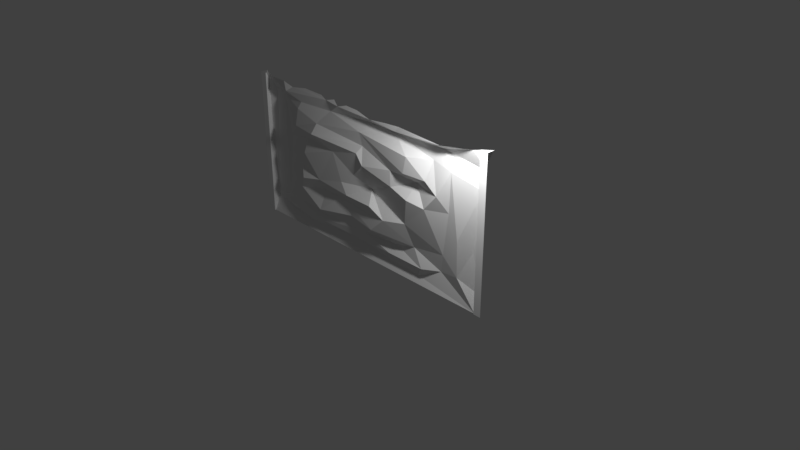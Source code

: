 # Source: wall_1_new.blend  (saved by Blender 2.79.0; exported with 4.5.12 LTS)
import bpy
from mathutils import Matrix  # noqa: F401  (used for matrix-valued properties, if any)

bpy.ops.wm.read_factory_settings(use_empty=True)
scene = bpy.context.scene
scene.name = 'Scene'

# ---- collections
col_collection_1 = bpy.data.collections.new('Collection 1'); scene.collection.children.link(col_collection_1)

# ---- materials (node trees are filled in below, after node groups)
mat_final = bpy.data.materials.new('final')
mat_final.alpha_threshold = 0.0
mat_final.use_transparent_shadow = False
mat_final.roughness = 0.5
mat_final.specular_intensity = 0.0

# ---- material node trees

# ---- world
world_world = bpy.data.worlds.new('World'); scene.world = world_world
world_world.color = (0.05088, 0.05088, 0.05088)
world_world.use_sun_shadow = False
world_world.sun_shadow_jitter_overblur = 0.0
world_world.cycles.sampling_method = 'MANUAL'

# ---- cameras
cam_camera = bpy.data.cameras.new('Camera')
cam_camera.clip_end = 100.0
cam_camera.lens = 35.0
cam_camera.sensor_width = 32.0
cam_camera.sensor_height = 18.0
cam_camera.ortho_scale = 7.314
cam_camera.dof.focus_distance = 0.0
cam_camera.dof.aperture_fstop = 128.0

# ---- lights
light_lamp = bpy.data.lights.new('Lamp', 'POINT')
light_lamp.transmission_factor = 0.0
light_lamp.cutoff_distance = 30.0
light_lamp.energy = 103.0
light_lamp.shadow_buffer_clip_start = 1.001
light_lamp.shadow_soft_size = 0.1
light_lamp.shadow_maximum_resolution = 0.006
light_lamp.use_absolute_resolution = True

# ---- meshes
me_plane_001 = bpy.data.meshes.new('Plane.001')
me_plane_001.from_pydata([(-2.0, -4.371e-08, 2.0), (2.0, -4.371e-08, 2.0), (1.899, -0.1, 2.0), (-1.9, -0.1, -4.371e-09), (-2.0, -0.1, -4.371e-09), (2.0, -0.1, 2.0), (-1.9, -0.08412, -3.677e-09), (-1.9, -0.08412, 2.0), (-2.0, -0.1, 2.0), (-1.9, -0.1, 2.0), (1.899, -0.08412, -3.677e-09), (1.899, -0.08412, 2.0), (2.0, -0.1, -4.371e-09), (1.899, -0.1, -4.371e-09), (-1.9, -3.527e-08, 1.807), (1.899, -3.527e-08, 1.807), (1.899, 3.513e-08, 0.1964), (-1.9, 3.513e-08, 0.1964), (1.179, -0.0544, 1.665), (1.899, -0.08426, 2.0), (-0.2221, -0.1292, 1.968), (-1.07, -0.08402, 1.976), (-1.303, -0.1098, 1.945), (-0.3514, -0.1579, 1.931), (0.4748, -0.1498, 1.937), (-1.407, -0.1443, 1.879), (-0.596, -0.1365, 1.949), (0.2294, -0.1597, 1.916), (0.7001, -0.1389, 1.946), (1.899, 0.006187, 0.201), (-1.413, -0.09091, 0.2294), (-0.4729, -0.04481, 0.1855), (-1.252, -0.07338, 0.3636), (0.4815, -0.09915, 0.24), (0.5218, -0.00948, 1.802), (1.044, -0.096, 0.2369), (1.866, 0.01402, 1.485), (1.898, -0.08116, -0.001175), (0.2685, -0.2013, 0.5115), (0.4847, -0.1983, 0.7121), (0.867, -0.1867, 1.644), (1.288, -0.0006992, 1.815), (-0.7231, -0.08461, 0.6889), (1.356, -0.05528, 0.5294), (1.493, -0.09721, 1.626), (-1.147, -0.102, 1.782), (1.455, -0.07955, 1.105), (1.773, -0.0784, 1.96), (0.0122, -0.1945, 1.442), (0.4697, -0.04623, 0.1106), (-0.005272, -0.1455, 1.967), (-0.4583, -0.1726, 1.325), (0.004218, -0.1307, 1.695), (-1.779, -0.0746, 1.974), (-0.7235, -0.1054, 1.978), (1.378, -0.1708, 1.924), (1.604, -0.09184, 0.8056), (-1.465, -0.1246, 1.995), (-0.4704, -0.1097, 1.98), (0.2678, -0.2251, 0.8374), (1.302, -0.02127, 0.279), (0.9563, -0.045, 0.09492), (0.1777, -0.02823, 1.817), (-0.7029, -0.0837, -0.0001447), (-1.188, -0.1232, 0.6033), (1.146, -0.1684, 1.081), (0.05671, -0.1215, 0.3818), (0.0576, -0.1267, 1.53), (0.9139, -0.04556, 1.302), (1.339, -0.1686, 1.301), (1.148, -0.1583, 1.424), (1.783, -0.009962, 0.7227), (0.6247, -0.1276, 1.867), (0.1315, -0.2082, 1.316), (1.608, -0.08377, 0.3477), (-1.165, -0.1154, 0.9137), (1.66, -0.002132, 1.686), (1.904, 0.02168, 1.724), (-1.778, -9.646e-05, 1.8), (1.9, -9.079e-05, 1.401), (0.5673, -0.1543, 1.379), (0.8003, -0.1371, 0.7601), (-0.3482, -0.132, 0.7303), (-1.604, -0.01346, 0.3408), (-1.021, -0.0429, 0.1046), (0.8893, -0.06059, 0.4591), (-0.586, -0.08255, 1.796), (0.5739, -0.03684, 0.3652), (-0.6146, -0.1151, 0.359), (-0.939, -0.1243, 0.2459), (-1.9, 0.004756, 0.221), (0.05858, -0.03602, 0.1717), (-0.1895, -0.195, 0.8212), (-1.058, -0.1936, 0.7882), (-0.7271, -0.1967, 0.4453), (-0.9935, -0.136, 1.342), (0.5838, -0.1618, 1.178), (0.1565, -0.07144, 0.9859), (-0.7511, -0.1723, 0.8515), (-1.504, -0.003759, 1.224), (-1.591, -0.02244, 1.783), (-0.8076, -0.1364, 1.59), (-0.08295, -0.1561, 1.116), (-1.186, -0.133, 1.693), (-1.031, -0.1783, 1.143), (-0.3028, -0.1768, 0.9643), (-1.266, -0.1208, 1.44), (0.824, -0.1938, 1.431), (0.8853, -0.1997, 1.114), (-0.7759, -0.253, 1.486), (-0.1419, -0.1567, 0.5444), (-1.9, -0.05453, 2.012), (-1.9, -0.08412, -3.677e-09)], [], [(15, 16, 10, 13, 2, 11), (14, 0, 7), (1, 15, 11), (64, 94, 42), (29, 79, 71), (55, 41, 47), (55, 28, 72), (39, 82, 38), (84, 31, 89), (50, 20, 23), (94, 82, 42), (30, 84, 89), (78, 111, 90), (77, 19, 47), (105, 51, 98), (73, 48, 102), (72, 27, 23), (93, 98, 75), (78, 83, 100), (100, 53, 78), (95, 75, 104), (89, 32, 30), (100, 25, 53), (99, 83, 75), (75, 64, 93), (100, 99, 106), (73, 67, 48), (83, 30, 32), (31, 84, 63), (107, 68, 70), (95, 99, 75), (95, 109, 106), (106, 103, 100), (78, 90, 83), (104, 98, 51), (82, 39, 59), (101, 52, 86), (51, 48, 109), (64, 32, 94), (68, 107, 80), (75, 98, 104), (101, 86, 103), (99, 100, 83), (83, 32, 75), (68, 108, 65), (82, 110, 38), (42, 82, 98), (105, 98, 92), (91, 31, 63), (81, 85, 43), (102, 105, 97), (73, 80, 67), (68, 96, 108), (36, 44, 56), (62, 72, 23), (69, 18, 70), (48, 67, 109), (96, 97, 108), (96, 80, 73), (71, 36, 56), (46, 65, 43), (82, 92, 98), (60, 85, 35), (56, 43, 74), (56, 46, 43), (97, 81, 108), (74, 43, 60), (69, 70, 68), (44, 46, 56), (92, 59, 97), (92, 82, 59), (97, 39, 81), (96, 68, 80), (40, 34, 52), (39, 38, 85), (69, 46, 44), (69, 68, 65), (29, 71, 74), (36, 77, 76), (39, 85, 81), (71, 79, 36), (98, 93, 42), (81, 65, 108), (29, 74, 37), (63, 49, 91), (56, 74, 71), (94, 110, 82), (38, 110, 66), (107, 70, 40), (92, 97, 105), (25, 45, 26), (28, 24, 72), (24, 27, 72), (72, 62, 34), (25, 26, 22), (53, 111, 78), (49, 33, 91), (50, 23, 27), (22, 57, 25), (21, 22, 26), (112, 84, 90), (90, 84, 30), (83, 90, 30), (58, 26, 23), (23, 86, 62), (25, 57, 53), (54, 21, 26), (84, 112, 63), (55, 72, 41), (5, 1, 11, 2), (61, 35, 49), (26, 45, 86), (70, 18, 40), (61, 60, 35), (31, 91, 33), (63, 37, 61), (65, 81, 43), (49, 35, 33), (85, 87, 35), (33, 35, 87), (60, 61, 37), (88, 89, 66), (107, 52, 80), (33, 87, 66), (46, 69, 65), (61, 49, 63), (76, 77, 41), (41, 34, 18), (74, 60, 37), (41, 77, 47), (100, 103, 45), (23, 26, 86), (93, 64, 42), (87, 85, 38), (59, 39, 97), (100, 45, 25), (89, 88, 32), (103, 86, 45), (62, 52, 34), (32, 64, 75), (88, 110, 94), (72, 34, 41), (52, 107, 40), (76, 41, 44), (89, 31, 33), (88, 94, 32), (89, 33, 66), (103, 106, 101), (87, 38, 66), (88, 66, 110), (67, 52, 101), (48, 51, 102), (51, 95, 104), (40, 18, 34), (99, 95, 106), (18, 44, 41), (106, 109, 101), (62, 86, 52), (51, 105, 102), (67, 80, 52), (36, 76, 44), (43, 85, 60), (97, 96, 73), (44, 18, 69), (97, 73, 102), (95, 51, 109), (109, 67, 101), (9, 3, 6, 17, 14, 7), (5, 2, 13, 12), (8, 9, 7, 0), (3, 9, 8, 4)])
_uv = me_plane_001.uv_layers.new(name='UVMap')
_uv.uv.foreach_set('vector', [0.8413, 0.07458, 0.8413, 0.6853, 0.8065, 0.7604, 0.7999, 0.7605, 0.7999, 0.002001, 0.8065, 0.001891, 0.7586, 0.07505, 0.7531, 0.0, 0.7934, 0.001123, 0.8357, 0.0, 0.8413, 0.07458, 0.8065, 0.001891, 0.2345, 0.6016, 0.1919, 0.5178, 0.2593, 0.5116, 0.06336, 0.01733, 0.512, 0.004852, 0.261, 0.03418, 0.742, 0.1026, 0.6655, 0.1166, 0.7366, 0.02499, 0.742, 0.1026, 0.7422, 0.2301, 0.7101, 0.245, 0.2941, 0.2853, 0.2853, 0.4413, 0.2195, 0.3284, 0.03206, 0.573, 0.06367, 0.4684, 0.102, 0.5582, 0.8946, 0.7336, 0.8843, 0.693, 0.8946, 0.6677, 0.948, 0.2109, 0.948, 0.3245, 0.9067, 0.3059, 0.0879, 0.6473, 0.03206, 0.573, 0.102, 0.5582, 0.6537, 0.698, 0.7439, 0.7202, 0.06374, 0.7374, 0.6281, 0.0, 0.7531, 0.0007885, 0.7366, 0.02499, 0.3821, 0.4314, 0.5156, 0.4571, 0.3382, 0.5175, 0.5207, 0.3462, 0.5645, 0.3672, 0.4347, 0.3876, 0.7101, 0.245, 0.7345, 0.3202, 0.7386, 0.4301, 0.3944, 0.796, 0.4206, 0.742, 0.4206, 0.8236, 0.6537, 0.698, 0.1128, 0.6804, 0.6525, 0.6632, 0.6525, 0.6632, 0.7342, 0.6983, 0.6537, 0.698, 0.9733, 0.4997, 0.9733, 0.6651, 0.9497, 0.5745, 0.102, 0.5582, 0.1346, 0.615, 0.0879, 0.6473, 0.6525, 0.6632, 0.7143, 0.6305, 0.7342, 0.6983, 0.9067, 0.0, 0.9067, 0.3362, 0.8413, 0.1137, 0.8843, 0.6677, 0.8699, 0.785, 0.8413, 0.711, 0.967, 0.0, 0.967, 0.2109, 0.9067, 0.1261, 0.5207, 0.3462, 0.5834, 0.3559, 0.5645, 0.3672, 0.1128, 0.6804, 0.0879, 0.6473, 0.1346, 0.615, 0.06367, 0.4684, 0.03206, 0.573, 0.002171, 0.5149, 0.5619, 0.2134, 0.4828, 0.1939, 0.5524, 0.151, 0.5131, 0.5574, 0.4402, 0.6521, 0.3487, 0.5939, 0.5131, 0.5574, 0.5916, 0.5176, 0.5457, 0.6077, 0.5457, 0.6077, 0.6428, 0.5902, 0.6525, 0.6632, 0.6537, 0.698, 0.06374, 0.7374, 0.1128, 0.6804, 0.4475, 0.5677, 0.3382, 0.5175, 0.5156, 0.4571, 0.2853, 0.4413, 0.2941, 0.2853, 0.346, 0.3258, 0.6059, 0.5196, 0.6455, 0.3645, 0.6719, 0.4741, 0.5156, 0.4571, 0.5645, 0.3672, 0.5916, 0.5176, 0.2345, 0.6016, 0.1346, 0.615, 0.1919, 0.5178, 0.4828, 0.1939, 0.5619, 0.2134, 0.5336, 0.2616, 0.3487, 0.5939, 0.3382, 0.5175, 0.4475, 0.5677, 0.6059, 0.5196, 0.6719, 0.4741, 0.6428, 0.5902, 0.4402, 0.6521, 0.6525, 0.6632, 0.1128, 0.6804, 0.1128, 0.6804, 0.1346, 0.615, 0.3487, 0.5939, 0.1461, 0.7511, 0.0957, 0.7893, 0.07453, 0.742, 0.2853, 0.4413, 0.2216, 0.4048, 0.2195, 0.3284, 0.2593, 0.5116, 0.2853, 0.4413, 0.3382, 0.5175, 0.3821, 0.4314, 0.3382, 0.5175, 0.3327, 0.4119, 0.05771, 0.3676, 0.06367, 0.4684, 0.002171, 0.5149, 0.2997, 0.2234, 0.1716, 0.2077, 0.1977, 0.1183, 0.4347, 0.3876, 0.3821, 0.4314, 0.3689, 0.3414, 0.5207, 0.3462, 0.5336, 0.2616, 0.5834, 0.3559, 0.1461, 0.7511, 0.1461, 0.8279, 0.0957, 0.7893, 0.5405, 0.009913, 0.6157, 0.08198, 0.3088, 0.06942, 0.6697, 0.3277, 0.7101, 0.245, 0.7386, 0.4301, 0.5092, 0.1165, 0.6207, 0.14, 0.5524, 0.151, 0.9517, 0.3483, 0.9792, 0.3362, 0.9497, 0.4997, 0.4605, 0.2607, 0.3689, 0.3414, 0.445, 0.2052, 0.4605, 0.2607, 0.5336, 0.2616, 0.5207, 0.3462, 0.261, 0.03418, 0.5405, 0.009913, 0.3088, 0.06942, 0.4177, 0.09431, 0.4268, 0.1553, 0.1977, 0.1183, 0.2853, 0.4413, 0.3327, 0.4119, 0.3382, 0.5175, 0.09704, 0.1303, 0.1716, 0.2077, 0.09652, 0.1816, 0.3088, 0.06942, 0.1977, 0.1183, 0.1363, 0.07309, 0.3088, 0.06942, 0.4177, 0.09431, 0.1977, 0.1183, 0.3689, 0.3414, 0.2997, 0.2234, 0.445, 0.2052, 0.1363, 0.07309, 0.1977, 0.1183, 0.09704, 0.1303, 0.5092, 0.1165, 0.5524, 0.151, 0.4828, 0.1939, 0.6157, 0.08198, 0.4177, 0.09431, 0.3088, 0.06942, 0.1706, 0.742, 0.216, 0.8198, 0.1461, 0.8198, 0.3327, 0.4119, 0.2853, 0.4413, 0.346, 0.3258, 0.3689, 0.3414, 0.2941, 0.2853, 0.2997, 0.2234, 0.4605, 0.2607, 0.4828, 0.1939, 0.5336, 0.2616, 0.907, 0.6152, 0.8413, 0.5415, 0.907, 0.4498, 0.2941, 0.2853, 0.2195, 0.3284, 0.1716, 0.2077, 0.5092, 0.1165, 0.4177, 0.09431, 0.6157, 0.08198, 0.07453, 0.827, 0.0, 0.827, 0.05727, 0.742, 0.06336, 0.01733, 0.261, 0.03418, 0.1363, 0.07309, 0.5405, 0.009913, 0.6281, 0.0, 0.6182, 0.04729, 0.2941, 0.2853, 0.1716, 0.2077, 0.2997, 0.2234, 0.261, 0.03418, 0.512, 0.004852, 0.5405, 0.009913, 0.3382, 0.5175, 0.3185, 0.5768, 0.2593, 0.5116, 0.2997, 0.2234, 0.4268, 0.1553, 0.445, 0.2052, 0.9497, 0.7254, 0.9773, 0.6651, 0.9773, 0.8036, 0.002171, 0.5149, 0.03788, 0.2905, 0.05771, 0.3676, 0.3088, 0.06942, 0.1363, 0.07309, 0.261, 0.03418, 0.1919, 0.5178, 0.2216, 0.4048, 0.2853, 0.4413, 0.2195, 0.3284, 0.2216, 0.4048, 0.154, 0.3679, 0.5619, 0.2134, 0.5524, 0.151, 0.6399, 0.2028, 0.3327, 0.4119, 0.3689, 0.3414, 0.3821, 0.4314, 0.7143, 0.6305, 0.6696, 0.5812, 0.7402, 0.4758, 0.7422, 0.2301, 0.7407, 0.2732, 0.7101, 0.245, 0.7407, 0.2732, 0.7345, 0.3202, 0.7101, 0.245, 0.7101, 0.245, 0.6697, 0.3277, 0.6609, 0.2621, 0.9914, 0.0, 0.9914, 0.1542, 0.9771, 0.02008, 0.7342, 0.6983, 0.7439, 0.7202, 0.6537, 0.698, 0.03788, 0.2905, 0.09726, 0.2883, 0.05771, 0.3676, 0.7498, 0.3638, 0.7386, 0.4301, 0.7345, 0.3202, 0.7317, 0.6092, 0.7531, 0.6398, 0.7143, 0.6305, 0.967, 0.06444, 0.9771, 0.02008, 0.9914, 0.1542, 0.0, 0.742, 0.03206, 0.573, 0.06374, 0.7374, 0.06374, 0.7374, 0.03206, 0.573, 0.0879, 0.6473, 0.3022, 0.7703, 0.3534, 0.742, 0.3534, 0.8017, 0.4634, 0.7637, 0.4793, 0.742, 0.4793, 0.7892, 0.7386, 0.4301, 0.6719, 0.4741, 0.6697, 0.3277, 0.7143, 0.6305, 0.7531, 0.6398, 0.7342, 0.6983, 0.9776, 0.1302, 0.967, 0.06444, 0.9914, 0.1542, 0.03206, 0.573, 0.0, 0.742, 0.002171, 0.5149, 0.742, 0.1026, 0.7101, 0.245, 0.6655, 0.1166, 0.4421, 0.742, 0.4421, 0.78, 0.4206, 0.748, 0.4206, 0.742, 0.03271, 0.1984, 0.09652, 0.1816, 0.03788, 0.2905, 0.7402, 0.4758, 0.6696, 0.5812, 0.6719, 0.4741, 0.5524, 0.151, 0.6207, 0.14, 0.6399, 0.2028, 0.03271, 0.1984, 0.09704, 0.1303, 0.09652, 0.1816, 0.06367, 0.4684, 0.05771, 0.3676, 0.09726, 0.2883, 0.002171, 0.5149, 0.006281, 0.02181, 0.03271, 0.1984, 0.4268, 0.1553, 0.2997, 0.2234, 0.1977, 0.1183, 0.03788, 0.2905, 0.09652, 0.1816, 0.09726, 0.2883, 0.1716, 0.2077, 0.131, 0.2679, 0.09652, 0.1816, 0.09726, 0.2883, 0.09652, 0.1816, 0.131, 0.2679, 0.09704, 0.1303, 0.03271, 0.1984, 0.006281, 0.02181, 0.1428, 0.4953, 0.102, 0.5582, 0.154, 0.3679, 0.5619, 0.2134, 0.6455, 0.3645, 0.5336, 0.2616, 0.09726, 0.2883, 0.131, 0.2679, 0.154, 0.3679, 0.4177, 0.09431, 0.5092, 0.1165, 0.4268, 0.1553, 0.03271, 0.1984, 0.03788, 0.2905, 0.002171, 0.5149, 0.6182, 0.04729, 0.6281, 0.0, 0.6655, 0.1166, 0.6655, 0.1166, 0.6609, 0.2621, 0.6207, 0.14, 0.1363, 0.07309, 0.09704, 0.1303, 0.006281, 0.02181, 0.6655, 0.1166, 0.6281, 0.0, 0.7366, 0.02499, 0.6525, 0.6632, 0.6428, 0.5902, 0.6696, 0.5812, 0.7386, 0.4301, 0.7402, 0.4758, 0.6719, 0.4741, 0.3185, 0.5768, 0.2345, 0.6016, 0.2593, 0.5116, 0.131, 0.2679, 0.1716, 0.2077, 0.2195, 0.3284, 0.2738, 0.7875, 0.3022, 0.742, 0.3022, 0.8676, 0.6525, 0.6632, 0.6696, 0.5812, 0.7143, 0.6305, 0.102, 0.5582, 0.1428, 0.4953, 0.1346, 0.615, 0.6428, 0.5902, 0.6719, 0.4741, 0.6696, 0.5812, 0.8587, 0.4775, 0.907, 0.4498, 0.8413, 0.5415, 0.8843, 0.878, 0.8699, 0.785, 0.8843, 0.6677, 0.1428, 0.4953, 0.2216, 0.4048, 0.1919, 0.5178, 0.7101, 0.245, 0.6609, 0.2621, 0.6655, 0.1166, 0.6455, 0.3645, 0.5619, 0.2134, 0.6399, 0.2028, 0.3944, 0.742, 0.3944, 0.8128, 0.3534, 0.7734, 0.102, 0.5582, 0.06367, 0.4684, 0.09726, 0.2883, 0.1428, 0.4953, 0.1919, 0.5178, 0.1346, 0.615, 0.102, 0.5582, 0.09726, 0.2883, 0.154, 0.3679, 0.6428, 0.5902, 0.5457, 0.6077, 0.6059, 0.5196, 0.131, 0.2679, 0.2195, 0.3284, 0.154, 0.3679, 0.1428, 0.4953, 0.154, 0.3679, 0.2216, 0.4048, 0.5834, 0.3559, 0.6455, 0.3645, 0.6059, 0.5196, 0.5645, 0.3672, 0.5156, 0.4571, 0.4347, 0.3876, 0.5156, 0.4571, 0.5131, 0.5574, 0.4475, 0.5677, 0.907, 0.6152, 0.8422, 0.6677, 0.8413, 0.5415, 0.4402, 0.6521, 0.5131, 0.5574, 0.5457, 0.6077, 0.6207, 0.14, 0.6157, 0.08198, 0.6655, 0.1166, 0.2738, 0.742, 0.2738, 0.8182, 0.216, 0.7879, 0.8587, 0.4775, 0.9028, 0.3362, 0.907, 0.4498, 0.5156, 0.4571, 0.3821, 0.4314, 0.4347, 0.3876, 0.5834, 0.3559, 0.5336, 0.2616, 0.6455, 0.3645, 0.5405, 0.009913, 0.6182, 0.04729, 0.6157, 0.08198, 0.1977, 0.1183, 0.1716, 0.2077, 0.09704, 0.1303, 0.3689, 0.3414, 0.4605, 0.2607, 0.5207, 0.3462, 0.6157, 0.08198, 0.6207, 0.14, 0.5092, 0.1165, 0.3689, 0.3414, 0.5207, 0.3462, 0.4347, 0.3876, 0.5131, 0.5574, 0.5156, 0.4571, 0.5916, 0.5176, 0.9497, 0.4997, 0.9792, 0.3362, 1.0, 0.4997, 0.7999, 0.0009453, 0.7999, 0.7565, 0.7934, 0.7566, 0.7586, 0.6834, 0.7586, 0.07505, 0.7934, 0.001123, 0.907, 0.3362, 0.9284, 0.337, 0.9284, 1.0, 0.907, 0.9992, 0.4634, 0.78, 0.4421, 0.78, 0.4421, 0.7739, 0.4634, 0.742, 0.9284, 0.9992, 0.9284, 0.3362, 0.9497, 0.337, 0.9497, 1.0])
me_plane_001.materials.append(mat_final)
me_plane_001.use_remesh_preserve_volume = False
me_plane_001.use_remesh_preserve_attributes = False
me_plane_001.use_mirror_vertex_groups = False
me_plane_001.update()

# ---- objects
ob_wall = bpy.data.objects.new('wall', me_plane_001)
ob_lamp = bpy.data.objects.new('Lamp', light_lamp)
ob_camera = bpy.data.objects.new('Camera', cam_camera)

# ---- transforms, parenting, visibility, modifiers, constraints
ob_wall.location = (0.0, 0.0, 0.0)
ob_wall.lineart.crease_threshold = 0.0
_vg = ob_wall.vertex_groups.new(name='Wood')
ob_lamp.location = (1.972, -0.5813, 2.532)
ob_lamp.rotation_euler = (0.6503, 0.05522, 1.866)
ob_lamp.lock_rotations_4d = False
ob_lamp.empty_display_type = 'ARROWS'
ob_lamp.color = (0.0, 0.0, 0.0, 0.0)
ob_lamp.lineart.crease_threshold = 0.0
ob_camera.location = (7.481, -6.508, 5.344)
ob_camera.rotation_euler = (1.109, 0.0, 0.8149)
ob_camera.lock_rotations_4d = False
ob_camera.empty_display_type = 'ARROWS'
ob_camera.color = (0.0, 0.0, 0.0, 0.0)
ob_camera.display_type = 'WIRE'
ob_camera.lineart.crease_threshold = 0.0

# ---- collection membership
col_collection_1.objects.link(ob_wall)
col_collection_1.objects.link(ob_lamp)
col_collection_1.objects.link(ob_camera)

# ---- scene / render settings (as saved in the file)
scene.camera = ob_camera
scene.frame_start = 1; scene.frame_end = 250; scene.frame_set(1)
scene.render.engine = 'BLENDER_EEVEE_NEXT'
scene.render.resolution_percentage = 50
scene.render.dither_intensity = 0.0
scene.render.use_bake_selected_to_active = True
scene.cycles.use_denoising = False
scene.cycles.samples = 128
scene.cycles.sampling_pattern = 'TABULATED_SOBOL'
scene.cycles.use_adaptive_sampling = False
scene.cycles.use_light_tree = False
scene.cycles.blur_glossy = 0.0
scene.cycles.sample_clamp_indirect = 0.0
scene.view_settings.view_transform = 'Standard'
bpy.context.view_layer.update()

